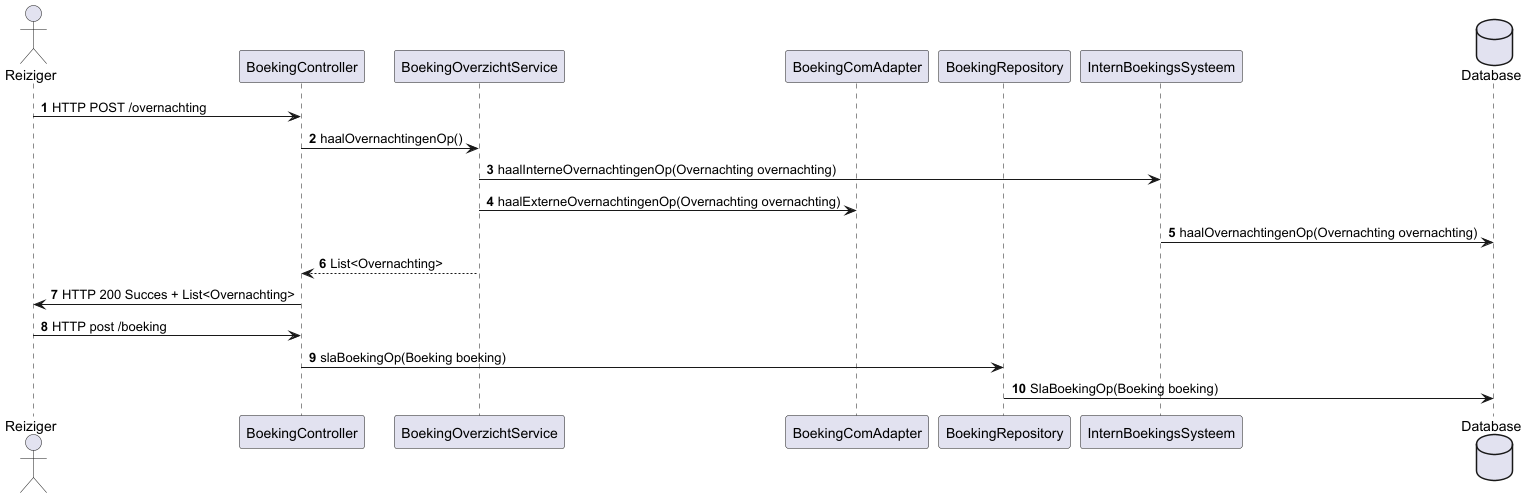

The diagram above was rendered by PlantUML. Its source (embedded in the PNG):
@startuml
'https://plantuml.com/sequence-diagram

autonumber

actor Reiziger as reiziger
participant BoekingController as controller
participant BoekingOverzichtService as service
participant BoekingComAdapter as adapter
participant BoekingRepository as repository
participant InternBoekingsSysteem as internSyteem
database Database as sqlDatabase

reiziger -> controller: HTTP POST /overnachting
controller -> service : haalOvernachtingenOp()
service -> internSyteem : haalInterneOvernachtingenOp(Overnachting overnachting)
service -> adapter : haalExterneOvernachtingenOp(Overnachting overnachting)
internSyteem -> sqlDatabase : haalOvernachtingenOp(Overnachting overnachting)
service --> controller : List<Overnachting>
controller -> reiziger : HTTP 200 Succes + List<Overnachting>
reiziger -> controller : HTTP post /boeking
controller -> repository : slaBoekingOp(Boeking boeking)
repository -> sqlDatabase : SlaBoekingOp(Boeking boeking)
@enduml